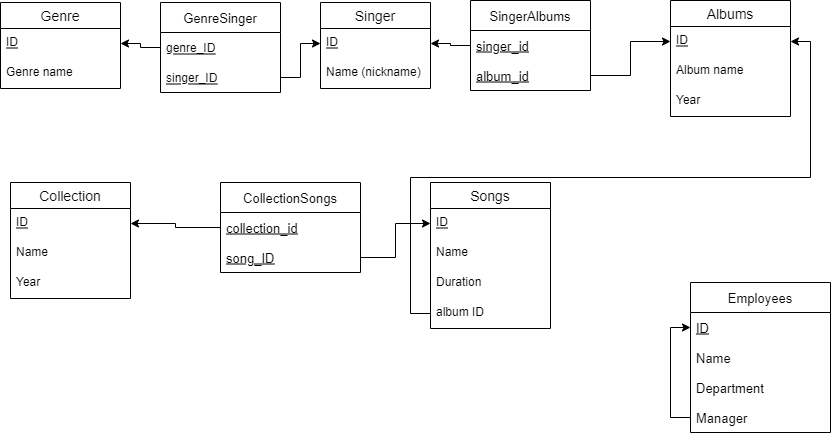

The diagram above was exported from draw.io. Its source (the exported page's mxGraphModel, read from the mxfile embedded in the PNG):
<mxGraphModel dx="1038" dy="521" grid="1" gridSize="10" guides="1" tooltips="1" connect="1" arrows="1" fold="1" page="1" pageScale="1" pageWidth="850" pageHeight="1100" math="0" shadow="0">
  <root>
    <mxCell id="0" />
    <mxCell id="1" parent="0" />
    <mxCell id="h3D8sz4OflChHM0G8u7k-4" value="Singer" style="swimlane;fontStyle=0;childLayout=stackLayout;horizontal=1;startSize=26;horizontalStack=0;resizeParent=1;resizeParentMax=0;resizeLast=0;collapsible=1;marginBottom=0;align=center;fontSize=14;" parent="1" vertex="1">
      <mxGeometry x="330" y="90" width="110" height="86" as="geometry">
        <mxRectangle y="10" width="70" height="26" as="alternateBounds" />
      </mxGeometry>
    </mxCell>
    <mxCell id="h3D8sz4OflChHM0G8u7k-5" value="ID" style="text;strokeColor=none;fillColor=none;spacingLeft=4;spacingRight=4;overflow=hidden;rotatable=0;points=[[0,0.5],[1,0.5]];portConstraint=eastwest;fontSize=12;fontStyle=4" parent="h3D8sz4OflChHM0G8u7k-4" vertex="1">
      <mxGeometry y="26" width="110" height="30" as="geometry" />
    </mxCell>
    <mxCell id="h3D8sz4OflChHM0G8u7k-6" value="Name (nickname)" style="text;strokeColor=none;fillColor=none;spacingLeft=4;spacingRight=4;overflow=hidden;rotatable=0;points=[[0,0.5],[1,0.5]];portConstraint=eastwest;fontSize=12;" parent="h3D8sz4OflChHM0G8u7k-4" vertex="1">
      <mxGeometry y="56" width="110" height="30" as="geometry" />
    </mxCell>
    <mxCell id="h3D8sz4OflChHM0G8u7k-8" value="Albums" style="swimlane;fontStyle=0;childLayout=stackLayout;horizontal=1;startSize=26;horizontalStack=0;resizeParent=1;resizeParentMax=0;resizeLast=0;collapsible=1;marginBottom=0;align=center;fontSize=14;" parent="1" vertex="1">
      <mxGeometry x="680" y="88" width="120" height="116" as="geometry" />
    </mxCell>
    <mxCell id="h3D8sz4OflChHM0G8u7k-9" value="ID" style="text;strokeColor=none;fillColor=none;spacingLeft=4;spacingRight=4;overflow=hidden;rotatable=0;points=[[0,0.5],[1,0.5]];portConstraint=eastwest;fontSize=12;fontStyle=4" parent="h3D8sz4OflChHM0G8u7k-8" vertex="1">
      <mxGeometry y="26" width="120" height="30" as="geometry" />
    </mxCell>
    <mxCell id="h3D8sz4OflChHM0G8u7k-10" value="Album name" style="text;strokeColor=none;fillColor=none;spacingLeft=4;spacingRight=4;overflow=hidden;rotatable=0;points=[[0,0.5],[1,0.5]];portConstraint=eastwest;fontSize=12;" parent="h3D8sz4OflChHM0G8u7k-8" vertex="1">
      <mxGeometry y="56" width="120" height="30" as="geometry" />
    </mxCell>
    <mxCell id="h3D8sz4OflChHM0G8u7k-21" value="Year" style="text;strokeColor=none;fillColor=none;spacingLeft=4;spacingRight=4;overflow=hidden;rotatable=0;points=[[0,0.5],[1,0.5]];portConstraint=eastwest;fontSize=12;" parent="h3D8sz4OflChHM0G8u7k-8" vertex="1">
      <mxGeometry y="86" width="120" height="30" as="geometry" />
    </mxCell>
    <mxCell id="h3D8sz4OflChHM0G8u7k-13" value="Songs" style="swimlane;fontStyle=0;childLayout=stackLayout;horizontal=1;startSize=26;horizontalStack=0;resizeParent=1;resizeParentMax=0;resizeLast=0;collapsible=1;marginBottom=0;align=center;fontSize=14;" parent="1" vertex="1">
      <mxGeometry x="440" y="270" width="120" height="146" as="geometry" />
    </mxCell>
    <mxCell id="h3D8sz4OflChHM0G8u7k-14" value="ID" style="text;strokeColor=none;fillColor=none;spacingLeft=4;spacingRight=4;overflow=hidden;rotatable=0;points=[[0,0.5],[1,0.5]];portConstraint=eastwest;fontSize=12;fontStyle=4" parent="h3D8sz4OflChHM0G8u7k-13" vertex="1">
      <mxGeometry y="26" width="120" height="30" as="geometry" />
    </mxCell>
    <mxCell id="h3D8sz4OflChHM0G8u7k-15" value="Name" style="text;strokeColor=none;fillColor=none;spacingLeft=4;spacingRight=4;overflow=hidden;rotatable=0;points=[[0,0.5],[1,0.5]];portConstraint=eastwest;fontSize=12;" parent="h3D8sz4OflChHM0G8u7k-13" vertex="1">
      <mxGeometry y="56" width="120" height="30" as="geometry" />
    </mxCell>
    <mxCell id="h3D8sz4OflChHM0G8u7k-16" value="Duration" style="text;strokeColor=none;fillColor=none;spacingLeft=4;spacingRight=4;overflow=hidden;rotatable=0;points=[[0,0.5],[1,0.5]];portConstraint=eastwest;fontSize=12;" parent="h3D8sz4OflChHM0G8u7k-13" vertex="1">
      <mxGeometry y="86" width="120" height="30" as="geometry" />
    </mxCell>
    <mxCell id="MvGQLnLDkULcKll3l9SY-6" value="album ID" style="text;strokeColor=none;fillColor=none;spacingLeft=4;spacingRight=4;overflow=hidden;rotatable=0;points=[[0,0.5],[1,0.5]];portConstraint=eastwest;fontSize=12;" parent="h3D8sz4OflChHM0G8u7k-13" vertex="1">
      <mxGeometry y="116" width="120" height="30" as="geometry" />
    </mxCell>
    <mxCell id="h3D8sz4OflChHM0G8u7k-22" value="Genre" style="swimlane;fontStyle=0;childLayout=stackLayout;horizontal=1;startSize=26;horizontalStack=0;resizeParent=1;resizeParentMax=0;resizeLast=0;collapsible=1;marginBottom=0;align=center;fontSize=14;" parent="1" vertex="1">
      <mxGeometry x="10" y="90" width="120" height="86" as="geometry" />
    </mxCell>
    <mxCell id="h3D8sz4OflChHM0G8u7k-23" value="ID" style="text;strokeColor=none;fillColor=none;spacingLeft=4;spacingRight=4;overflow=hidden;rotatable=0;points=[[0,0.5],[1,0.5]];portConstraint=eastwest;fontSize=12;fontStyle=4" parent="h3D8sz4OflChHM0G8u7k-22" vertex="1">
      <mxGeometry y="26" width="120" height="30" as="geometry" />
    </mxCell>
    <mxCell id="h3D8sz4OflChHM0G8u7k-24" value="Genre name" style="text;strokeColor=none;fillColor=none;spacingLeft=4;spacingRight=4;overflow=hidden;rotatable=0;points=[[0,0.5],[1,0.5]];portConstraint=eastwest;fontSize=12;" parent="h3D8sz4OflChHM0G8u7k-22" vertex="1">
      <mxGeometry y="56" width="120" height="30" as="geometry" />
    </mxCell>
    <mxCell id="MvGQLnLDkULcKll3l9SY-8" style="edgeStyle=orthogonalEdgeStyle;rounded=0;orthogonalLoop=1;jettySize=auto;html=1;exitX=0;exitY=0.5;exitDx=0;exitDy=0;entryX=1;entryY=0.5;entryDx=0;entryDy=0;" parent="1" source="MvGQLnLDkULcKll3l9SY-6" target="h3D8sz4OflChHM0G8u7k-9" edge="1">
      <mxGeometry relative="1" as="geometry" />
    </mxCell>
    <mxCell id="MvGQLnLDkULcKll3l9SY-9" value="Collection" style="swimlane;fontStyle=0;childLayout=stackLayout;horizontal=1;startSize=26;horizontalStack=0;resizeParent=1;resizeParentMax=0;resizeLast=0;collapsible=1;marginBottom=0;align=center;fontSize=14;" parent="1" vertex="1">
      <mxGeometry x="20" y="270" width="120" height="116" as="geometry" />
    </mxCell>
    <mxCell id="MvGQLnLDkULcKll3l9SY-10" value="ID" style="text;strokeColor=none;fillColor=none;spacingLeft=4;spacingRight=4;overflow=hidden;rotatable=0;points=[[0,0.5],[1,0.5]];portConstraint=eastwest;fontSize=12;fontStyle=4" parent="MvGQLnLDkULcKll3l9SY-9" vertex="1">
      <mxGeometry y="26" width="120" height="30" as="geometry" />
    </mxCell>
    <mxCell id="MvGQLnLDkULcKll3l9SY-11" value="Name" style="text;strokeColor=none;fillColor=none;spacingLeft=4;spacingRight=4;overflow=hidden;rotatable=0;points=[[0,0.5],[1,0.5]];portConstraint=eastwest;fontSize=12;" parent="MvGQLnLDkULcKll3l9SY-9" vertex="1">
      <mxGeometry y="56" width="120" height="30" as="geometry" />
    </mxCell>
    <mxCell id="MvGQLnLDkULcKll3l9SY-26" value="Year" style="text;strokeColor=none;fillColor=none;spacingLeft=4;spacingRight=4;overflow=hidden;rotatable=0;points=[[0,0.5],[1,0.5]];portConstraint=eastwest;fontSize=12;" parent="MvGQLnLDkULcKll3l9SY-9" vertex="1">
      <mxGeometry y="86" width="120" height="30" as="geometry" />
    </mxCell>
    <mxCell id="wKGySxCjtPYpPALt44JC-1" value="GenreSinger" style="swimlane;fontStyle=0;childLayout=stackLayout;horizontal=1;startSize=30;horizontalStack=0;resizeParent=1;resizeParentMax=0;resizeLast=0;collapsible=1;marginBottom=0;fontSize=13;" vertex="1" parent="1">
      <mxGeometry x="170" y="90" width="120" height="90" as="geometry" />
    </mxCell>
    <mxCell id="wKGySxCjtPYpPALt44JC-2" value="genre_ID" style="text;strokeColor=none;fillColor=none;align=left;verticalAlign=middle;spacingLeft=4;spacingRight=4;overflow=hidden;points=[[0,0.5],[1,0.5]];portConstraint=eastwest;rotatable=0;fontStyle=4" vertex="1" parent="wKGySxCjtPYpPALt44JC-1">
      <mxGeometry y="30" width="120" height="30" as="geometry" />
    </mxCell>
    <mxCell id="wKGySxCjtPYpPALt44JC-3" value="singer_ID" style="text;strokeColor=none;fillColor=none;align=left;verticalAlign=middle;spacingLeft=4;spacingRight=4;overflow=hidden;points=[[0,0.5],[1,0.5]];portConstraint=eastwest;rotatable=0;fontStyle=4" vertex="1" parent="wKGySxCjtPYpPALt44JC-1">
      <mxGeometry y="60" width="120" height="30" as="geometry" />
    </mxCell>
    <mxCell id="wKGySxCjtPYpPALt44JC-5" style="edgeStyle=orthogonalEdgeStyle;rounded=0;orthogonalLoop=1;jettySize=auto;html=1;entryX=1;entryY=0.5;entryDx=0;entryDy=0;" edge="1" parent="1" source="wKGySxCjtPYpPALt44JC-2" target="h3D8sz4OflChHM0G8u7k-23">
      <mxGeometry relative="1" as="geometry" />
    </mxCell>
    <mxCell id="wKGySxCjtPYpPALt44JC-6" style="edgeStyle=orthogonalEdgeStyle;rounded=0;orthogonalLoop=1;jettySize=auto;html=1;entryX=0;entryY=0.5;entryDx=0;entryDy=0;" edge="1" parent="1" source="wKGySxCjtPYpPALt44JC-3" target="h3D8sz4OflChHM0G8u7k-5">
      <mxGeometry relative="1" as="geometry" />
    </mxCell>
    <mxCell id="wKGySxCjtPYpPALt44JC-11" style="edgeStyle=orthogonalEdgeStyle;rounded=0;orthogonalLoop=1;jettySize=auto;html=1;entryX=1;entryY=0.5;entryDx=0;entryDy=0;fontSize=13;" edge="1" parent="1" source="wKGySxCjtPYpPALt44JC-7" target="h3D8sz4OflChHM0G8u7k-5">
      <mxGeometry relative="1" as="geometry" />
    </mxCell>
    <mxCell id="wKGySxCjtPYpPALt44JC-7" value="SingerAlbums" style="swimlane;fontStyle=0;childLayout=stackLayout;horizontal=1;startSize=30;horizontalStack=0;resizeParent=1;resizeParentMax=0;resizeLast=0;collapsible=1;marginBottom=0;fontSize=13;" vertex="1" parent="1">
      <mxGeometry x="480" y="88" width="120" height="90" as="geometry" />
    </mxCell>
    <mxCell id="wKGySxCjtPYpPALt44JC-8" value="singer_id" style="text;strokeColor=none;fillColor=none;align=left;verticalAlign=middle;spacingLeft=4;spacingRight=4;overflow=hidden;points=[[0,0.5],[1,0.5]];portConstraint=eastwest;rotatable=0;fontSize=13;fontStyle=4" vertex="1" parent="wKGySxCjtPYpPALt44JC-7">
      <mxGeometry y="30" width="120" height="30" as="geometry" />
    </mxCell>
    <mxCell id="wKGySxCjtPYpPALt44JC-9" value="album_id" style="text;strokeColor=none;fillColor=none;align=left;verticalAlign=middle;spacingLeft=4;spacingRight=4;overflow=hidden;points=[[0,0.5],[1,0.5]];portConstraint=eastwest;rotatable=0;fontSize=13;fontStyle=4" vertex="1" parent="wKGySxCjtPYpPALt44JC-7">
      <mxGeometry y="60" width="120" height="30" as="geometry" />
    </mxCell>
    <mxCell id="wKGySxCjtPYpPALt44JC-12" style="edgeStyle=orthogonalEdgeStyle;rounded=0;orthogonalLoop=1;jettySize=auto;html=1;entryX=0;entryY=0.5;entryDx=0;entryDy=0;fontSize=13;" edge="1" parent="1" source="wKGySxCjtPYpPALt44JC-9" target="h3D8sz4OflChHM0G8u7k-9">
      <mxGeometry relative="1" as="geometry" />
    </mxCell>
    <mxCell id="wKGySxCjtPYpPALt44JC-13" value="CollectionSongs" style="swimlane;fontStyle=0;childLayout=stackLayout;horizontal=1;startSize=30;horizontalStack=0;resizeParent=1;resizeParentMax=0;resizeLast=0;collapsible=1;marginBottom=0;fontSize=13;" vertex="1" parent="1">
      <mxGeometry x="230" y="270" width="140" height="90" as="geometry" />
    </mxCell>
    <mxCell id="wKGySxCjtPYpPALt44JC-14" value="collection_id" style="text;strokeColor=none;fillColor=none;align=left;verticalAlign=middle;spacingLeft=4;spacingRight=4;overflow=hidden;points=[[0,0.5],[1,0.5]];portConstraint=eastwest;rotatable=0;fontSize=13;fontStyle=4" vertex="1" parent="wKGySxCjtPYpPALt44JC-13">
      <mxGeometry y="30" width="140" height="30" as="geometry" />
    </mxCell>
    <mxCell id="wKGySxCjtPYpPALt44JC-15" value="song_ID" style="text;strokeColor=none;fillColor=none;align=left;verticalAlign=middle;spacingLeft=4;spacingRight=4;overflow=hidden;points=[[0,0.5],[1,0.5]];portConstraint=eastwest;rotatable=0;fontSize=13;fontStyle=4" vertex="1" parent="wKGySxCjtPYpPALt44JC-13">
      <mxGeometry y="60" width="140" height="30" as="geometry" />
    </mxCell>
    <mxCell id="wKGySxCjtPYpPALt44JC-17" style="edgeStyle=orthogonalEdgeStyle;rounded=0;orthogonalLoop=1;jettySize=auto;html=1;entryX=1;entryY=0.5;entryDx=0;entryDy=0;fontSize=13;" edge="1" parent="1" source="wKGySxCjtPYpPALt44JC-14" target="MvGQLnLDkULcKll3l9SY-10">
      <mxGeometry relative="1" as="geometry" />
    </mxCell>
    <mxCell id="wKGySxCjtPYpPALt44JC-18" style="edgeStyle=orthogonalEdgeStyle;rounded=0;orthogonalLoop=1;jettySize=auto;html=1;entryX=0;entryY=0.5;entryDx=0;entryDy=0;fontSize=13;" edge="1" parent="1" source="wKGySxCjtPYpPALt44JC-15" target="h3D8sz4OflChHM0G8u7k-14">
      <mxGeometry relative="1" as="geometry" />
    </mxCell>
    <mxCell id="wKGySxCjtPYpPALt44JC-19" value="Employees" style="swimlane;fontStyle=0;childLayout=stackLayout;horizontal=1;startSize=30;horizontalStack=0;resizeParent=1;resizeParentMax=0;resizeLast=0;collapsible=1;marginBottom=0;fontSize=13;" vertex="1" parent="1">
      <mxGeometry x="700" y="370" width="140" height="150" as="geometry" />
    </mxCell>
    <mxCell id="wKGySxCjtPYpPALt44JC-20" value="ID" style="text;strokeColor=none;fillColor=none;align=left;verticalAlign=middle;spacingLeft=4;spacingRight=4;overflow=hidden;points=[[0,0.5],[1,0.5]];portConstraint=eastwest;rotatable=0;fontSize=13;fontStyle=4" vertex="1" parent="wKGySxCjtPYpPALt44JC-19">
      <mxGeometry y="30" width="140" height="30" as="geometry" />
    </mxCell>
    <mxCell id="wKGySxCjtPYpPALt44JC-21" value="Name" style="text;strokeColor=none;fillColor=none;align=left;verticalAlign=middle;spacingLeft=4;spacingRight=4;overflow=hidden;points=[[0,0.5],[1,0.5]];portConstraint=eastwest;rotatable=0;fontSize=13;" vertex="1" parent="wKGySxCjtPYpPALt44JC-19">
      <mxGeometry y="60" width="140" height="30" as="geometry" />
    </mxCell>
    <mxCell id="wKGySxCjtPYpPALt44JC-22" value="Department" style="text;strokeColor=none;fillColor=none;align=left;verticalAlign=middle;spacingLeft=4;spacingRight=4;overflow=hidden;points=[[0,0.5],[1,0.5]];portConstraint=eastwest;rotatable=0;fontSize=13;" vertex="1" parent="wKGySxCjtPYpPALt44JC-19">
      <mxGeometry y="90" width="140" height="30" as="geometry" />
    </mxCell>
    <mxCell id="wKGySxCjtPYpPALt44JC-24" style="edgeStyle=orthogonalEdgeStyle;rounded=0;orthogonalLoop=1;jettySize=auto;html=1;entryX=0;entryY=0.5;entryDx=0;entryDy=0;fontSize=13;" edge="1" parent="wKGySxCjtPYpPALt44JC-19" source="wKGySxCjtPYpPALt44JC-23" target="wKGySxCjtPYpPALt44JC-20">
      <mxGeometry relative="1" as="geometry" />
    </mxCell>
    <mxCell id="wKGySxCjtPYpPALt44JC-23" value="Manager" style="text;strokeColor=none;fillColor=none;align=left;verticalAlign=middle;spacingLeft=4;spacingRight=4;overflow=hidden;points=[[0,0.5],[1,0.5]];portConstraint=eastwest;rotatable=0;fontSize=13;" vertex="1" parent="wKGySxCjtPYpPALt44JC-19">
      <mxGeometry y="120" width="140" height="30" as="geometry" />
    </mxCell>
  </root>
</mxGraphModel>